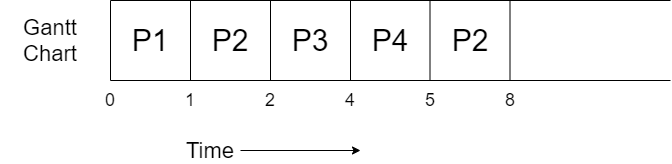

The diagram above was exported from draw.io. Its source (the exported page's mxGraphModel, read from the mxfile embedded in the PNG):
<mxGraphModel dx="782" dy="437" grid="1" gridSize="10" guides="1" tooltips="1" connect="1" arrows="1" fold="1" page="1" pageScale="1" pageWidth="827" pageHeight="1169" math="0" shadow="0">
  <root>
    <mxCell id="0" />
    <mxCell id="1" parent="0" />
    <mxCell id="IkqktZZvo0Yvi-Zc7vEq-1" value="" style="endArrow=none;html=1;" parent="1" edge="1">
      <mxGeometry width="50" height="50" relative="1" as="geometry">
        <mxPoint x="160" y="320" as="sourcePoint" />
        <mxPoint x="160" y="400" as="targetPoint" />
      </mxGeometry>
    </mxCell>
    <mxCell id="IkqktZZvo0Yvi-Zc7vEq-2" value="" style="endArrow=none;html=1;" parent="1" edge="1">
      <mxGeometry width="50" height="50" relative="1" as="geometry">
        <mxPoint x="160" y="400" as="sourcePoint" />
        <mxPoint x="720" y="400" as="targetPoint" />
      </mxGeometry>
    </mxCell>
    <mxCell id="IkqktZZvo0Yvi-Zc7vEq-3" value="" style="endArrow=none;html=1;" parent="1" edge="1">
      <mxGeometry width="50" height="50" relative="1" as="geometry">
        <mxPoint x="160" y="320" as="sourcePoint" />
        <mxPoint x="720" y="320" as="targetPoint" />
      </mxGeometry>
    </mxCell>
    <mxCell id="IkqktZZvo0Yvi-Zc7vEq-4" value="" style="endArrow=none;html=1;" parent="1" edge="1">
      <mxGeometry width="50" height="50" relative="1" as="geometry">
        <mxPoint x="240" y="320" as="sourcePoint" />
        <mxPoint x="240" y="400" as="targetPoint" />
      </mxGeometry>
    </mxCell>
    <mxCell id="IkqktZZvo0Yvi-Zc7vEq-5" value="&lt;font style=&quot;font-size: 30px&quot;&gt;P1&lt;/font&gt;" style="text;html=1;strokeColor=none;fillColor=none;align=center;verticalAlign=middle;whiteSpace=wrap;rounded=0;" parent="1" vertex="1">
      <mxGeometry x="180" y="350" width="40" height="20" as="geometry" />
    </mxCell>
    <mxCell id="IkqktZZvo0Yvi-Zc7vEq-6" value="&lt;font style=&quot;font-size: 22px&quot;&gt;Gantt Chart&lt;/font&gt;" style="text;html=1;strokeColor=none;fillColor=none;align=center;verticalAlign=middle;whiteSpace=wrap;rounded=0;" parent="1" vertex="1">
      <mxGeometry x="50" y="350" width="100" height="20" as="geometry" />
    </mxCell>
    <mxCell id="IkqktZZvo0Yvi-Zc7vEq-9" style="edgeStyle=orthogonalEdgeStyle;rounded=0;orthogonalLoop=1;jettySize=auto;html=1;" parent="1" source="IkqktZZvo0Yvi-Zc7vEq-7" edge="1">
      <mxGeometry relative="1" as="geometry">
        <mxPoint x="410" y="470" as="targetPoint" />
      </mxGeometry>
    </mxCell>
    <mxCell id="IkqktZZvo0Yvi-Zc7vEq-7" value="&lt;font style=&quot;font-size: 22px&quot;&gt;Time&lt;/font&gt;" style="text;html=1;strokeColor=none;fillColor=none;align=center;verticalAlign=middle;whiteSpace=wrap;rounded=0;" parent="1" vertex="1">
      <mxGeometry x="230" y="460" width="60" height="20" as="geometry" />
    </mxCell>
    <mxCell id="IkqktZZvo0Yvi-Zc7vEq-10" value="&lt;font style=&quot;font-size: 18px&quot;&gt;0&lt;/font&gt;" style="text;html=1;strokeColor=none;fillColor=none;align=center;verticalAlign=middle;whiteSpace=wrap;rounded=0;" parent="1" vertex="1">
      <mxGeometry x="140" y="410" width="40" height="20" as="geometry" />
    </mxCell>
    <mxCell id="IkqktZZvo0Yvi-Zc7vEq-11" value="&lt;font style=&quot;font-size: 18px&quot;&gt;1&lt;/font&gt;" style="text;html=1;strokeColor=none;fillColor=none;align=center;verticalAlign=middle;whiteSpace=wrap;rounded=0;" parent="1" vertex="1">
      <mxGeometry x="220" y="410" width="40" height="20" as="geometry" />
    </mxCell>
    <mxCell id="3CjC4lcAXqJIEgICN0UM-1" value="&lt;font style=&quot;font-size: 30px&quot;&gt;P2&lt;/font&gt;" style="text;html=1;strokeColor=none;fillColor=none;align=center;verticalAlign=middle;whiteSpace=wrap;rounded=0;" vertex="1" parent="1">
      <mxGeometry x="260" y="350" width="40" height="20" as="geometry" />
    </mxCell>
    <mxCell id="3CjC4lcAXqJIEgICN0UM-2" value="" style="endArrow=none;html=1;" edge="1" parent="1">
      <mxGeometry width="50" height="50" relative="1" as="geometry">
        <mxPoint x="320" y="320" as="sourcePoint" />
        <mxPoint x="320" y="400" as="targetPoint" />
      </mxGeometry>
    </mxCell>
    <mxCell id="3CjC4lcAXqJIEgICN0UM-3" value="&lt;font style=&quot;font-size: 18px&quot;&gt;2&lt;/font&gt;" style="text;html=1;strokeColor=none;fillColor=none;align=center;verticalAlign=middle;whiteSpace=wrap;rounded=0;" vertex="1" parent="1">
      <mxGeometry x="300" y="410" width="40" height="20" as="geometry" />
    </mxCell>
    <mxCell id="3CjC4lcAXqJIEgICN0UM-5" value="&lt;font style=&quot;font-size: 30px&quot;&gt;P3&lt;/font&gt;" style="text;html=1;strokeColor=none;fillColor=none;align=center;verticalAlign=middle;whiteSpace=wrap;rounded=0;" vertex="1" parent="1">
      <mxGeometry x="340" y="350" width="40" height="20" as="geometry" />
    </mxCell>
    <mxCell id="3CjC4lcAXqJIEgICN0UM-7" value="" style="endArrow=none;html=1;" edge="1" parent="1">
      <mxGeometry width="50" height="50" relative="1" as="geometry">
        <mxPoint x="400" y="320" as="sourcePoint" />
        <mxPoint x="400" y="400" as="targetPoint" />
      </mxGeometry>
    </mxCell>
    <mxCell id="3CjC4lcAXqJIEgICN0UM-8" value="&lt;font style=&quot;font-size: 18px&quot;&gt;4&lt;/font&gt;" style="text;html=1;strokeColor=none;fillColor=none;align=center;verticalAlign=middle;whiteSpace=wrap;rounded=0;" vertex="1" parent="1">
      <mxGeometry x="380" y="410" width="40" height="20" as="geometry" />
    </mxCell>
    <mxCell id="3CjC4lcAXqJIEgICN0UM-9" value="&lt;font style=&quot;font-size: 30px&quot;&gt;P4&lt;/font&gt;" style="text;html=1;strokeColor=none;fillColor=none;align=center;verticalAlign=middle;whiteSpace=wrap;rounded=0;" vertex="1" parent="1">
      <mxGeometry x="420" y="350" width="40" height="20" as="geometry" />
    </mxCell>
    <mxCell id="3CjC4lcAXqJIEgICN0UM-10" value="&lt;font style=&quot;font-size: 18px&quot;&gt;5&lt;/font&gt;" style="text;html=1;strokeColor=none;fillColor=none;align=center;verticalAlign=middle;whiteSpace=wrap;rounded=0;" vertex="1" parent="1">
      <mxGeometry x="460" y="410" width="40" height="20" as="geometry" />
    </mxCell>
    <mxCell id="3CjC4lcAXqJIEgICN0UM-11" value="" style="endArrow=none;html=1;" edge="1" parent="1">
      <mxGeometry width="50" height="50" relative="1" as="geometry">
        <mxPoint x="479.5" y="320" as="sourcePoint" />
        <mxPoint x="479.5" y="400" as="targetPoint" />
      </mxGeometry>
    </mxCell>
    <mxCell id="3CjC4lcAXqJIEgICN0UM-12" value="&lt;font style=&quot;font-size: 30px&quot;&gt;P2&lt;/font&gt;" style="text;html=1;strokeColor=none;fillColor=none;align=center;verticalAlign=middle;whiteSpace=wrap;rounded=0;" vertex="1" parent="1">
      <mxGeometry x="500" y="350" width="40" height="20" as="geometry" />
    </mxCell>
    <mxCell id="3CjC4lcAXqJIEgICN0UM-13" value="&lt;font style=&quot;font-size: 18px&quot;&gt;8&lt;/font&gt;" style="text;html=1;strokeColor=none;fillColor=none;align=center;verticalAlign=middle;whiteSpace=wrap;rounded=0;" vertex="1" parent="1">
      <mxGeometry x="540" y="410" width="40" height="20" as="geometry" />
    </mxCell>
    <mxCell id="3CjC4lcAXqJIEgICN0UM-14" value="" style="endArrow=none;html=1;" edge="1" parent="1">
      <mxGeometry width="50" height="50" relative="1" as="geometry">
        <mxPoint x="559.5" y="320" as="sourcePoint" />
        <mxPoint x="559.5" y="400" as="targetPoint" />
      </mxGeometry>
    </mxCell>
  </root>
</mxGraphModel>